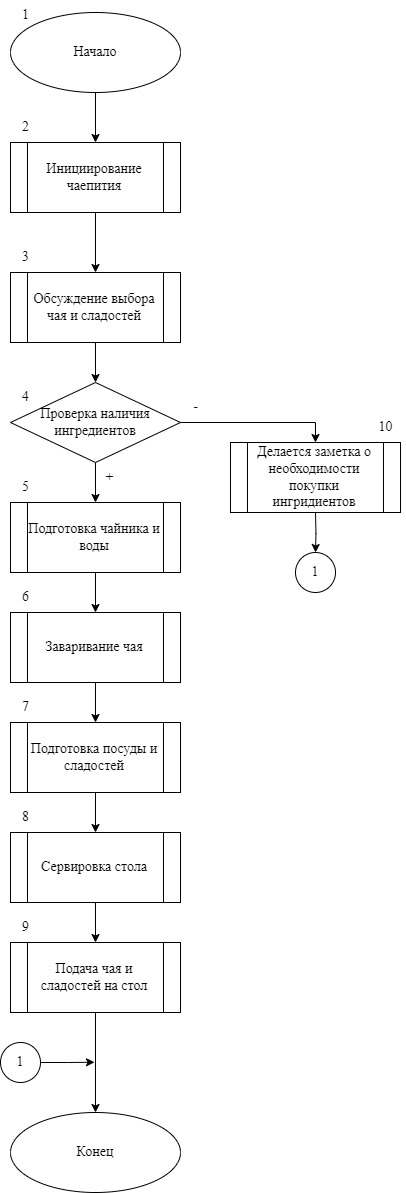

The diagram above was exported from draw.io. Its source (the exported page's mxGraphModel, read from the mxfile embedded in the PNG):
<mxGraphModel dx="1395" dy="740" grid="1" gridSize="10" guides="1" tooltips="1" connect="1" arrows="1" fold="1" page="1" pageScale="1" pageWidth="827" pageHeight="1169" math="0" shadow="0">
  <root>
    <mxCell id="0" />
    <mxCell id="1" parent="0" />
    <mxCell id="Qf1risRy8e0aRiJMWo-V-40" value="" style="edgeStyle=orthogonalEdgeStyle;rounded=0;orthogonalLoop=1;jettySize=auto;html=1;" edge="1" parent="1" source="Qf1risRy8e0aRiJMWo-V-1" target="Qf1risRy8e0aRiJMWo-V-39">
      <mxGeometry relative="1" as="geometry" />
    </mxCell>
    <mxCell id="Qf1risRy8e0aRiJMWo-V-1" value="&lt;div style=&quot;text-align: justify;&quot;&gt;Начало&lt;/div&gt;" style="ellipse;whiteSpace=wrap;html=1;fontFamily=Times New Roman;fontSize=14;" vertex="1" parent="1">
      <mxGeometry x="340" y="30" width="170" height="80" as="geometry" />
    </mxCell>
    <mxCell id="Qf1risRy8e0aRiJMWo-V-5" value="" style="edgeStyle=orthogonalEdgeStyle;rounded=0;orthogonalLoop=1;jettySize=auto;html=1;" edge="1" parent="1" source="Qf1risRy8e0aRiJMWo-V-2" target="Qf1risRy8e0aRiJMWo-V-4">
      <mxGeometry relative="1" as="geometry" />
    </mxCell>
    <mxCell id="Qf1risRy8e0aRiJMWo-V-2" value="&lt;div style=&quot;&quot;&gt;Обсуждение выбора чая и сладостей&lt;br&gt;&lt;/div&gt;" style="shape=process;whiteSpace=wrap;html=1;backgroundOutline=1;fontFamily=Times New Roman;fontSize=14;" vertex="1" parent="1">
      <mxGeometry x="340" y="290" width="170" height="70" as="geometry" />
    </mxCell>
    <mxCell id="Qf1risRy8e0aRiJMWo-V-7" value="" style="edgeStyle=orthogonalEdgeStyle;rounded=0;orthogonalLoop=1;jettySize=auto;html=1;" edge="1" parent="1" source="Qf1risRy8e0aRiJMWo-V-4" target="Qf1risRy8e0aRiJMWo-V-6">
      <mxGeometry relative="1" as="geometry" />
    </mxCell>
    <mxCell id="Qf1risRy8e0aRiJMWo-V-12" value="" style="edgeStyle=orthogonalEdgeStyle;rounded=0;orthogonalLoop=1;jettySize=auto;html=1;exitX=1;exitY=0.5;exitDx=0;exitDy=0;" edge="1" parent="1" source="Qf1risRy8e0aRiJMWo-V-4">
      <mxGeometry relative="1" as="geometry">
        <mxPoint x="645" y="460" as="targetPoint" />
        <Array as="points">
          <mxPoint x="645" y="440" />
        </Array>
      </mxGeometry>
    </mxCell>
    <mxCell id="Qf1risRy8e0aRiJMWo-V-4" value="Проверка наличия ингредиентов" style="rhombus;whiteSpace=wrap;html=1;fontFamily=Times New Roman;fontSize=14;" vertex="1" parent="1">
      <mxGeometry x="340" y="400" width="170" height="80" as="geometry" />
    </mxCell>
    <mxCell id="Qf1risRy8e0aRiJMWo-V-18" value="" style="edgeStyle=orthogonalEdgeStyle;rounded=0;orthogonalLoop=1;jettySize=auto;html=1;" edge="1" parent="1" source="Qf1risRy8e0aRiJMWo-V-6" target="Qf1risRy8e0aRiJMWo-V-17">
      <mxGeometry relative="1" as="geometry" />
    </mxCell>
    <mxCell id="Qf1risRy8e0aRiJMWo-V-6" value="Подготовка чайника и воды" style="shape=process;whiteSpace=wrap;html=1;backgroundOutline=1;fontFamily=Times New Roman;fontSize=14;" vertex="1" parent="1">
      <mxGeometry x="340" y="520" width="170" height="70" as="geometry" />
    </mxCell>
    <mxCell id="Qf1risRy8e0aRiJMWo-V-16" value="" style="edgeStyle=orthogonalEdgeStyle;rounded=0;orthogonalLoop=1;jettySize=auto;html=1;" edge="1" parent="1" target="Qf1risRy8e0aRiJMWo-V-15">
      <mxGeometry relative="1" as="geometry">
        <mxPoint x="645" y="530" as="sourcePoint" />
      </mxGeometry>
    </mxCell>
    <mxCell id="Qf1risRy8e0aRiJMWo-V-11" value="Делается заметка о необходимости покупки ингридиентов" style="shape=process;whiteSpace=wrap;html=1;backgroundOutline=1;fontFamily=Times New Roman;fontSize=14;" vertex="1" parent="1">
      <mxGeometry x="560" y="460" width="170" height="70" as="geometry" />
    </mxCell>
    <mxCell id="Qf1risRy8e0aRiJMWo-V-13" value="-" style="text;html=1;align=center;verticalAlign=middle;resizable=0;points=[];autosize=1;strokeColor=none;fillColor=none;fontFamily=Times New Roman;fontSize=14;" vertex="1" parent="1">
      <mxGeometry x="510" y="410" width="30" height="30" as="geometry" />
    </mxCell>
    <mxCell id="Qf1risRy8e0aRiJMWo-V-14" value="+" style="text;html=1;align=center;verticalAlign=middle;resizable=0;points=[];autosize=1;strokeColor=none;fillColor=none;fontFamily=Times New Roman;fontSize=14;" vertex="1" parent="1">
      <mxGeometry x="424" y="480" width="30" height="30" as="geometry" />
    </mxCell>
    <mxCell id="Qf1risRy8e0aRiJMWo-V-15" value="1" style="ellipse;whiteSpace=wrap;html=1;aspect=fixed;fontFamily=Times New Roman;fontSize=14;" vertex="1" parent="1">
      <mxGeometry x="625" y="570" width="40" height="40" as="geometry" />
    </mxCell>
    <mxCell id="Qf1risRy8e0aRiJMWo-V-21" value="" style="edgeStyle=orthogonalEdgeStyle;rounded=0;orthogonalLoop=1;jettySize=auto;html=1;" edge="1" parent="1" source="Qf1risRy8e0aRiJMWo-V-17" target="Qf1risRy8e0aRiJMWo-V-20">
      <mxGeometry relative="1" as="geometry" />
    </mxCell>
    <mxCell id="Qf1risRy8e0aRiJMWo-V-17" value="Заваривание чая" style="shape=process;whiteSpace=wrap;html=1;backgroundOutline=1;fontFamily=Times New Roman;fontSize=14;" vertex="1" parent="1">
      <mxGeometry x="340" y="630" width="170" height="70" as="geometry" />
    </mxCell>
    <mxCell id="Qf1risRy8e0aRiJMWo-V-26" value="" style="edgeStyle=orthogonalEdgeStyle;rounded=0;orthogonalLoop=1;jettySize=auto;html=1;" edge="1" parent="1" source="Qf1risRy8e0aRiJMWo-V-20" target="Qf1risRy8e0aRiJMWo-V-22">
      <mxGeometry relative="1" as="geometry" />
    </mxCell>
    <mxCell id="Qf1risRy8e0aRiJMWo-V-20" value="Подготовка посуды и сладостей" style="shape=process;whiteSpace=wrap;html=1;backgroundOutline=1;fontFamily=Times New Roman;fontSize=14;" vertex="1" parent="1">
      <mxGeometry x="340" y="740" width="170" height="70" as="geometry" />
    </mxCell>
    <mxCell id="Qf1risRy8e0aRiJMWo-V-27" value="" style="edgeStyle=orthogonalEdgeStyle;rounded=0;orthogonalLoop=1;jettySize=auto;html=1;" edge="1" parent="1" source="Qf1risRy8e0aRiJMWo-V-22" target="Qf1risRy8e0aRiJMWo-V-23">
      <mxGeometry relative="1" as="geometry" />
    </mxCell>
    <mxCell id="Qf1risRy8e0aRiJMWo-V-22" value="Сервировка стола" style="shape=process;whiteSpace=wrap;html=1;backgroundOutline=1;fontFamily=Times New Roman;fontSize=14;" vertex="1" parent="1">
      <mxGeometry x="340" y="850" width="170" height="70" as="geometry" />
    </mxCell>
    <mxCell id="Qf1risRy8e0aRiJMWo-V-28" value="" style="edgeStyle=orthogonalEdgeStyle;rounded=0;orthogonalLoop=1;jettySize=auto;html=1;" edge="1" parent="1" source="Qf1risRy8e0aRiJMWo-V-23" target="Qf1risRy8e0aRiJMWo-V-24">
      <mxGeometry relative="1" as="geometry" />
    </mxCell>
    <mxCell id="Qf1risRy8e0aRiJMWo-V-23" value="Подача чая и сладостей на стол" style="shape=process;whiteSpace=wrap;html=1;backgroundOutline=1;fontFamily=Times New Roman;fontSize=14;" vertex="1" parent="1">
      <mxGeometry x="340" y="960" width="170" height="70" as="geometry" />
    </mxCell>
    <mxCell id="Qf1risRy8e0aRiJMWo-V-24" value="&lt;div style=&quot;text-align: justify;&quot;&gt;Конец&lt;/div&gt;" style="ellipse;whiteSpace=wrap;html=1;fontFamily=Times New Roman;fontSize=14;" vertex="1" parent="1">
      <mxGeometry x="340" y="1130" width="170" height="80" as="geometry" />
    </mxCell>
    <mxCell id="Qf1risRy8e0aRiJMWo-V-29" style="edgeStyle=orthogonalEdgeStyle;rounded=0;orthogonalLoop=1;jettySize=auto;html=1;exitX=1;exitY=0.5;exitDx=0;exitDy=0;" edge="1" parent="1" source="Qf1risRy8e0aRiJMWo-V-25">
      <mxGeometry relative="1" as="geometry">
        <mxPoint x="424" y="1079.75" as="targetPoint" />
        <mxPoint x="374" y="1079.75" as="sourcePoint" />
        <Array as="points">
          <mxPoint x="397" y="1080" />
        </Array>
      </mxGeometry>
    </mxCell>
    <mxCell id="Qf1risRy8e0aRiJMWo-V-25" value="1" style="ellipse;whiteSpace=wrap;html=1;aspect=fixed;fontFamily=Times New Roman;fontSize=14;" vertex="1" parent="1">
      <mxGeometry x="330" y="1060" width="40" height="40" as="geometry" />
    </mxCell>
    <mxCell id="Qf1risRy8e0aRiJMWo-V-30" value="1" style="text;html=1;align=center;verticalAlign=middle;resizable=0;points=[];autosize=1;strokeColor=none;fillColor=none;fontFamily=Times New Roman;fontSize=14;" vertex="1" parent="1">
      <mxGeometry x="340" y="18" width="30" height="30" as="geometry" />
    </mxCell>
    <mxCell id="Qf1risRy8e0aRiJMWo-V-31" value="3" style="text;html=1;align=center;verticalAlign=middle;resizable=0;points=[];autosize=1;strokeColor=none;fillColor=none;fontFamily=Times New Roman;fontSize=14;" vertex="1" parent="1">
      <mxGeometry x="340" y="260" width="30" height="30" as="geometry" />
    </mxCell>
    <mxCell id="Qf1risRy8e0aRiJMWo-V-32" value="4" style="text;html=1;align=center;verticalAlign=middle;resizable=0;points=[];autosize=1;strokeColor=none;fillColor=none;fontFamily=Times New Roman;fontSize=14;" vertex="1" parent="1">
      <mxGeometry x="340" y="400" width="30" height="30" as="geometry" />
    </mxCell>
    <mxCell id="Qf1risRy8e0aRiJMWo-V-33" value="5" style="text;html=1;align=center;verticalAlign=middle;resizable=0;points=[];autosize=1;strokeColor=none;fillColor=none;fontFamily=Times New Roman;fontSize=14;" vertex="1" parent="1">
      <mxGeometry x="340" y="490" width="30" height="30" as="geometry" />
    </mxCell>
    <mxCell id="Qf1risRy8e0aRiJMWo-V-34" value="6" style="text;html=1;align=center;verticalAlign=middle;resizable=0;points=[];autosize=1;strokeColor=none;fillColor=none;fontFamily=Times New Roman;fontSize=14;" vertex="1" parent="1">
      <mxGeometry x="340" y="600" width="30" height="30" as="geometry" />
    </mxCell>
    <mxCell id="Qf1risRy8e0aRiJMWo-V-35" value="7" style="text;html=1;align=center;verticalAlign=middle;resizable=0;points=[];autosize=1;strokeColor=none;fillColor=none;fontFamily=Times New Roman;fontSize=14;" vertex="1" parent="1">
      <mxGeometry x="340" y="710" width="30" height="30" as="geometry" />
    </mxCell>
    <mxCell id="Qf1risRy8e0aRiJMWo-V-36" value="8" style="text;html=1;align=center;verticalAlign=middle;resizable=0;points=[];autosize=1;strokeColor=none;fillColor=none;fontFamily=Times New Roman;fontSize=14;" vertex="1" parent="1">
      <mxGeometry x="340" y="820" width="30" height="30" as="geometry" />
    </mxCell>
    <mxCell id="Qf1risRy8e0aRiJMWo-V-37" value="9" style="text;html=1;align=center;verticalAlign=middle;resizable=0;points=[];autosize=1;strokeColor=none;fillColor=none;fontFamily=Times New Roman;fontSize=14;" vertex="1" parent="1">
      <mxGeometry x="340" y="930" width="30" height="30" as="geometry" />
    </mxCell>
    <mxCell id="Qf1risRy8e0aRiJMWo-V-38" value="10" style="text;html=1;align=center;verticalAlign=middle;resizable=0;points=[];autosize=1;strokeColor=none;fillColor=none;fontFamily=Times New Roman;fontSize=14;" vertex="1" parent="1">
      <mxGeometry x="695" y="430" width="40" height="30" as="geometry" />
    </mxCell>
    <mxCell id="Qf1risRy8e0aRiJMWo-V-41" value="" style="edgeStyle=orthogonalEdgeStyle;rounded=0;orthogonalLoop=1;jettySize=auto;html=1;" edge="1" parent="1" source="Qf1risRy8e0aRiJMWo-V-39" target="Qf1risRy8e0aRiJMWo-V-2">
      <mxGeometry relative="1" as="geometry" />
    </mxCell>
    <mxCell id="Qf1risRy8e0aRiJMWo-V-39" value="&lt;div style=&quot;&quot;&gt;Инициирование чаепития&lt;br&gt;&lt;/div&gt;" style="shape=process;whiteSpace=wrap;html=1;backgroundOutline=1;fontFamily=Times New Roman;fontSize=14;" vertex="1" parent="1">
      <mxGeometry x="340" y="160" width="170" height="70" as="geometry" />
    </mxCell>
    <mxCell id="Qf1risRy8e0aRiJMWo-V-42" value="2" style="text;html=1;align=center;verticalAlign=middle;resizable=0;points=[];autosize=1;strokeColor=none;fillColor=none;fontFamily=Times New Roman;fontSize=14;" vertex="1" parent="1">
      <mxGeometry x="340" y="130" width="30" height="30" as="geometry" />
    </mxCell>
  </root>
</mxGraphModel>